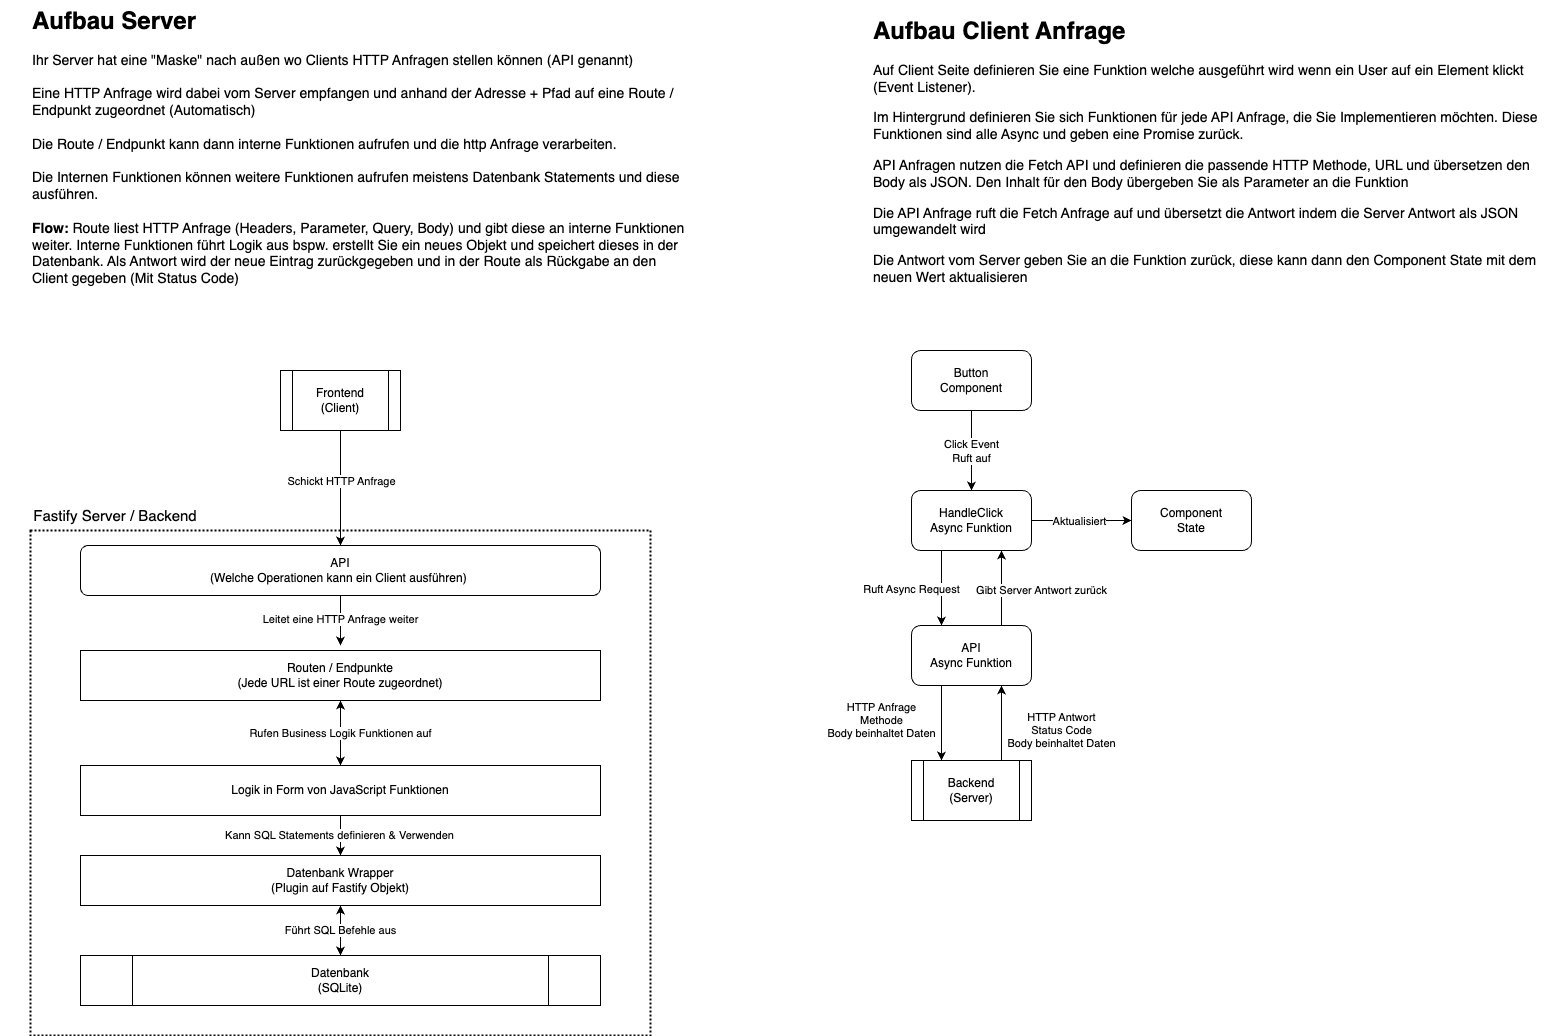

The diagram above was exported from draw.io. Its source (the exported page's mxGraphModel, read from the mxfile embedded in the PNG):
<mxGraphModel dx="1659" dy="925" grid="1" gridSize="10" guides="1" tooltips="1" connect="1" arrows="1" fold="1" page="1" pageScale="1" pageWidth="827" pageHeight="1169" math="0" shadow="0">
  <root>
    <mxCell id="0" />
    <mxCell id="1" parent="0" />
    <mxCell id="9IkPZco04S8tnA3BkOPl-19" value="" style="whiteSpace=wrap;html=1;fillColor=none;strokeWidth=2;dashed=1;dashPattern=1 1;" vertex="1" parent="1">
      <mxGeometry x="119" y="600" width="620" height="505" as="geometry" />
    </mxCell>
    <mxCell id="9IkPZco04S8tnA3BkOPl-15" style="edgeStyle=orthogonalEdgeStyle;rounded=0;orthogonalLoop=1;jettySize=auto;html=1;entryX=0.5;entryY=0;entryDx=0;entryDy=0;" edge="1" parent="1" source="9IkPZco04S8tnA3BkOPl-2" target="9IkPZco04S8tnA3BkOPl-3">
      <mxGeometry relative="1" as="geometry" />
    </mxCell>
    <mxCell id="9IkPZco04S8tnA3BkOPl-16" value="Schickt HTTP Anfrage" style="edgeLabel;html=1;align=center;verticalAlign=middle;resizable=0;points=[];" vertex="1" connectable="0" parent="9IkPZco04S8tnA3BkOPl-15">
      <mxGeometry x="-0.1257" y="1" relative="1" as="geometry">
        <mxPoint as="offset" />
      </mxGeometry>
    </mxCell>
    <mxCell id="9IkPZco04S8tnA3BkOPl-2" value="Frontend&lt;div&gt;(Client)&lt;/div&gt;" style="shape=process;whiteSpace=wrap;html=1;backgroundOutline=1;" vertex="1" parent="1">
      <mxGeometry x="369" y="440" width="120" height="60" as="geometry" />
    </mxCell>
    <mxCell id="9IkPZco04S8tnA3BkOPl-12" style="edgeStyle=orthogonalEdgeStyle;rounded=0;orthogonalLoop=1;jettySize=auto;html=1;" edge="1" parent="1" source="9IkPZco04S8tnA3BkOPl-3">
      <mxGeometry relative="1" as="geometry">
        <mxPoint x="429" y="715" as="targetPoint" />
        <Array as="points">
          <mxPoint x="429" y="705" />
          <mxPoint x="429" y="705" />
        </Array>
      </mxGeometry>
    </mxCell>
    <mxCell id="9IkPZco04S8tnA3BkOPl-13" value="Leitet eine HTTP Anfrage weiter" style="edgeLabel;html=1;align=center;verticalAlign=middle;resizable=0;points=[];" vertex="1" connectable="0" parent="9IkPZco04S8tnA3BkOPl-12">
      <mxGeometry x="0.3" y="2" relative="1" as="geometry">
        <mxPoint x="-2" y="-9" as="offset" />
      </mxGeometry>
    </mxCell>
    <mxCell id="9IkPZco04S8tnA3BkOPl-3" value="API&lt;div&gt;(Welche Operationen kann ein Client ausführen)&amp;nbsp;&lt;/div&gt;" style="rounded=1;whiteSpace=wrap;html=1;" vertex="1" parent="1">
      <mxGeometry x="169" y="615" width="520" height="50" as="geometry" />
    </mxCell>
    <mxCell id="9IkPZco04S8tnA3BkOPl-11" value="Rufen Business Logik Funktionen auf" style="edgeStyle=orthogonalEdgeStyle;rounded=0;orthogonalLoop=1;jettySize=auto;html=1;startArrow=classic;startFill=1;" edge="1" parent="1" source="9IkPZco04S8tnA3BkOPl-4" target="9IkPZco04S8tnA3BkOPl-5">
      <mxGeometry relative="1" as="geometry">
        <Array as="points">
          <mxPoint x="429" y="795" />
          <mxPoint x="429" y="795" />
        </Array>
      </mxGeometry>
    </mxCell>
    <mxCell id="9IkPZco04S8tnA3BkOPl-4" value="Routen / Endpunkte&lt;div&gt;(Jede URL ist einer Route zugeordnet)&lt;/div&gt;" style="rounded=0;whiteSpace=wrap;html=1;" vertex="1" parent="1">
      <mxGeometry x="169" y="720" width="520" height="50" as="geometry" />
    </mxCell>
    <mxCell id="9IkPZco04S8tnA3BkOPl-9" style="edgeStyle=orthogonalEdgeStyle;rounded=0;orthogonalLoop=1;jettySize=auto;html=1;entryX=0.5;entryY=0;entryDx=0;entryDy=0;" edge="1" parent="1" source="9IkPZco04S8tnA3BkOPl-5" target="9IkPZco04S8tnA3BkOPl-6">
      <mxGeometry relative="1" as="geometry" />
    </mxCell>
    <mxCell id="9IkPZco04S8tnA3BkOPl-10" value="Kann SQL Statements definieren &amp;amp; Verwenden" style="edgeLabel;html=1;align=center;verticalAlign=middle;resizable=0;points=[];" vertex="1" connectable="0" parent="9IkPZco04S8tnA3BkOPl-9">
      <mxGeometry x="-0.03" y="-1" relative="1" as="geometry">
        <mxPoint as="offset" />
      </mxGeometry>
    </mxCell>
    <mxCell id="9IkPZco04S8tnA3BkOPl-5" value="Logik in Form von JavaScript Funktionen" style="rounded=0;whiteSpace=wrap;html=1;" vertex="1" parent="1">
      <mxGeometry x="169" y="835" width="520" height="50" as="geometry" />
    </mxCell>
    <mxCell id="9IkPZco04S8tnA3BkOPl-8" value="Führt SQL Befehle aus" style="edgeStyle=orthogonalEdgeStyle;rounded=0;orthogonalLoop=1;jettySize=auto;html=1;entryX=0.5;entryY=0;entryDx=0;entryDy=0;startArrow=classic;startFill=1;" edge="1" parent="1" source="9IkPZco04S8tnA3BkOPl-6" target="9IkPZco04S8tnA3BkOPl-7">
      <mxGeometry relative="1" as="geometry">
        <Array as="points">
          <mxPoint x="429" y="995" />
          <mxPoint x="429" y="995" />
        </Array>
      </mxGeometry>
    </mxCell>
    <mxCell id="9IkPZco04S8tnA3BkOPl-6" value="Datenbank Wrapper&lt;div&gt;(Plugin auf Fastify Objekt)&lt;/div&gt;" style="rounded=0;whiteSpace=wrap;html=1;" vertex="1" parent="1">
      <mxGeometry x="169" y="925" width="520" height="50" as="geometry" />
    </mxCell>
    <mxCell id="9IkPZco04S8tnA3BkOPl-7" value="Datenbank&lt;div&gt;(SQLite)&lt;/div&gt;" style="shape=process;whiteSpace=wrap;html=1;backgroundOutline=1;" vertex="1" parent="1">
      <mxGeometry x="169" y="1025" width="520" height="50" as="geometry" />
    </mxCell>
    <mxCell id="9IkPZco04S8tnA3BkOPl-20" value="Fastify Server / Backend" style="text;html=1;align=center;verticalAlign=middle;whiteSpace=wrap;rounded=0;fontSize=15;" vertex="1" parent="1">
      <mxGeometry x="89" y="570" width="230" height="30" as="geometry" />
    </mxCell>
    <mxCell id="9KXWCfRgOWQvaWGVxLQq-23" style="edgeStyle=orthogonalEdgeStyle;rounded=0;orthogonalLoop=1;jettySize=auto;html=1;exitX=0.75;exitY=0;exitDx=0;exitDy=0;entryX=0.75;entryY=1;entryDx=0;entryDy=0;" edge="1" parent="1" source="9IkPZco04S8tnA3BkOPl-23" target="9KXWCfRgOWQvaWGVxLQq-4">
      <mxGeometry relative="1" as="geometry" />
    </mxCell>
    <mxCell id="9KXWCfRgOWQvaWGVxLQq-24" value="HTTP Antwort&lt;div&gt;Status Code&lt;/div&gt;&lt;div&gt;Body beinhaltet Daten&lt;/div&gt;" style="edgeLabel;html=1;align=center;verticalAlign=middle;resizable=0;points=[];" vertex="1" connectable="0" parent="9KXWCfRgOWQvaWGVxLQq-23">
      <mxGeometry x="0.136" relative="1" as="geometry">
        <mxPoint x="60" y="12" as="offset" />
      </mxGeometry>
    </mxCell>
    <mxCell id="9IkPZco04S8tnA3BkOPl-23" value="Backend&lt;div&gt;(Server)&lt;/div&gt;" style="shape=process;whiteSpace=wrap;html=1;backgroundOutline=1;" vertex="1" parent="1">
      <mxGeometry x="1000" y="830" width="120" height="60" as="geometry" />
    </mxCell>
    <mxCell id="9IkPZco04S8tnA3BkOPl-24" value="&lt;h1 style=&quot;margin-top: 0px;&quot;&gt;Aufbau Server&lt;/h1&gt;&lt;div style=&quot;font-size: 14px;&quot;&gt;&lt;font style=&quot;font-size: 14px;&quot;&gt;Ihr Server hat eine &quot;Maske&quot; nach außen wo Clients HTTP Anfragen stellen können (API genannt)&lt;/font&gt;&lt;/div&gt;&lt;div style=&quot;font-size: 14px;&quot;&gt;&lt;font style=&quot;font-size: 14px;&quot;&gt;&lt;br&gt;&lt;/font&gt;&lt;/div&gt;&lt;div style=&quot;font-size: 14px;&quot;&gt;&lt;font style=&quot;font-size: 14px;&quot;&gt;Eine HTTP Anfrage wird dabei vom Server empfangen und anhand der Adresse + Pfad auf eine Route / Endpunkt zugeordnet (Automatisch)&lt;/font&gt;&lt;/div&gt;&lt;div style=&quot;font-size: 14px;&quot;&gt;&lt;font style=&quot;font-size: 14px;&quot;&gt;&lt;br&gt;&lt;/font&gt;&lt;/div&gt;&lt;div style=&quot;font-size: 14px;&quot;&gt;&lt;font style=&quot;font-size: 14px;&quot;&gt;Die Route / Endpunkt kann dann interne Funktionen aufrufen und die http Anfrage verarbeiten.&lt;/font&gt;&lt;/div&gt;&lt;div style=&quot;font-size: 14px;&quot;&gt;&lt;font style=&quot;font-size: 14px;&quot;&gt;&lt;br&gt;&lt;/font&gt;&lt;/div&gt;&lt;div style=&quot;font-size: 14px;&quot;&gt;&lt;font style=&quot;font-size: 14px;&quot;&gt;Die Internen Funktionen können weitere Funktionen aufrufen meistens Datenbank Statements und diese ausführen.&lt;/font&gt;&lt;/div&gt;&lt;div style=&quot;font-size: 14px;&quot;&gt;&lt;font style=&quot;font-size: 14px;&quot;&gt;&lt;br&gt;&lt;/font&gt;&lt;/div&gt;&lt;div style=&quot;font-size: 14px;&quot;&gt;&lt;font style=&quot;font-size: 14px;&quot;&gt;&lt;b style=&quot;&quot;&gt;Flow: &lt;/b&gt;Route liest HTTP Anfrage (Headers, Parameter, Query, Body) und gibt diese an interne Funktionen weiter. Interne Funktionen führt Logik aus bspw. erstellt Sie ein neues Objekt und speichert dieses in der Datenbank. Als Antwort wird der neue Eintrag zurückgegeben und in der Route als Rückgabe an den Client gegeben (Mit Status Code)&lt;/font&gt;&lt;/div&gt;" style="text;html=1;whiteSpace=wrap;overflow=hidden;rounded=0;" vertex="1" parent="1">
      <mxGeometry x="119" y="70" width="661" height="320" as="geometry" />
    </mxCell>
    <mxCell id="9KXWCfRgOWQvaWGVxLQq-1" value="&lt;h1 style=&quot;margin-top: 0px;&quot;&gt;Aufbau Client Anfrage&lt;/h1&gt;&lt;p style=&quot;font-size: 14px;&quot;&gt;&lt;font style=&quot;font-size: 14px;&quot;&gt;Auf Client Seite definieren Sie eine Funktion welche ausgeführt wird wenn ein User auf ein Element klickt (Event Listener).&lt;/font&gt;&lt;/p&gt;&lt;p style=&quot;font-size: 14px;&quot;&gt;&lt;font style=&quot;font-size: 14px;&quot;&gt;Im Hintergrund definieren Sie sich Funktionen für jede API Anfrage, die Sie Implementieren möchten. Diese Funktionen sind alle Async und geben eine Promise zurück.&lt;/font&gt;&lt;/p&gt;&lt;p style=&quot;font-size: 14px;&quot;&gt;&lt;font style=&quot;font-size: 14px;&quot;&gt;API Anfragen nutzen die Fetch API und definieren die passende HTTP Methode, URL und übersetzen den Body als JSON. Den Inhalt für den Body übergeben Sie als Parameter an die Funktion&lt;/font&gt;&lt;/p&gt;&lt;p style=&quot;font-size: 14px;&quot;&gt;&lt;font style=&quot;font-size: 14px;&quot;&gt;Die API Anfrage ruft die Fetch Anfrage auf und übersetzt die Antwort indem die Server Antwort als JSON umgewandelt wird&lt;/font&gt;&lt;/p&gt;&lt;p style=&quot;font-size: 14px;&quot;&gt;&lt;font style=&quot;font-size: 14px;&quot;&gt;Die Antwort vom Server geben Sie an die Funktion zurück, diese kann dann den Component State mit dem neuen Wert aktualisieren&lt;/font&gt;&lt;/p&gt;&lt;p&gt;&lt;br&gt;&lt;/p&gt;" style="text;html=1;whiteSpace=wrap;overflow=hidden;rounded=0;" vertex="1" parent="1">
      <mxGeometry x="960" y="80" width="680" height="340" as="geometry" />
    </mxCell>
    <mxCell id="9KXWCfRgOWQvaWGVxLQq-5" style="edgeStyle=orthogonalEdgeStyle;rounded=0;orthogonalLoop=1;jettySize=auto;html=1;" edge="1" parent="1" source="9KXWCfRgOWQvaWGVxLQq-2" target="9KXWCfRgOWQvaWGVxLQq-3">
      <mxGeometry relative="1" as="geometry" />
    </mxCell>
    <mxCell id="9KXWCfRgOWQvaWGVxLQq-6" value="Click Event&lt;br&gt;Ruft auf" style="edgeLabel;html=1;align=center;verticalAlign=middle;resizable=0;points=[];" vertex="1" connectable="0" parent="9KXWCfRgOWQvaWGVxLQq-5">
      <mxGeometry x="-0.035" relative="1" as="geometry">
        <mxPoint y="2" as="offset" />
      </mxGeometry>
    </mxCell>
    <mxCell id="9KXWCfRgOWQvaWGVxLQq-2" value="Button&lt;br&gt;Component" style="rounded=1;whiteSpace=wrap;html=1;" vertex="1" parent="1">
      <mxGeometry x="1000" y="420" width="120" height="60" as="geometry" />
    </mxCell>
    <mxCell id="9KXWCfRgOWQvaWGVxLQq-7" style="edgeStyle=orthogonalEdgeStyle;rounded=0;orthogonalLoop=1;jettySize=auto;html=1;exitX=0.25;exitY=1;exitDx=0;exitDy=0;entryX=0.25;entryY=0;entryDx=0;entryDy=0;" edge="1" parent="1" source="9KXWCfRgOWQvaWGVxLQq-3" target="9KXWCfRgOWQvaWGVxLQq-4">
      <mxGeometry relative="1" as="geometry" />
    </mxCell>
    <mxCell id="9KXWCfRgOWQvaWGVxLQq-8" value="Ruft Async Request" style="edgeLabel;html=1;align=center;verticalAlign=middle;resizable=0;points=[];" vertex="1" connectable="0" parent="9KXWCfRgOWQvaWGVxLQq-7">
      <mxGeometry x="0.0293" relative="1" as="geometry">
        <mxPoint x="-30" as="offset" />
      </mxGeometry>
    </mxCell>
    <mxCell id="9KXWCfRgOWQvaWGVxLQq-12" style="edgeStyle=orthogonalEdgeStyle;rounded=0;orthogonalLoop=1;jettySize=auto;html=1;" edge="1" parent="1" source="9KXWCfRgOWQvaWGVxLQq-3" target="9KXWCfRgOWQvaWGVxLQq-11">
      <mxGeometry relative="1" as="geometry" />
    </mxCell>
    <mxCell id="9KXWCfRgOWQvaWGVxLQq-13" value="Aktualisiert" style="edgeLabel;html=1;align=center;verticalAlign=middle;resizable=0;points=[];" vertex="1" connectable="0" parent="9KXWCfRgOWQvaWGVxLQq-12">
      <mxGeometry x="-0.044" y="-1" relative="1" as="geometry">
        <mxPoint as="offset" />
      </mxGeometry>
    </mxCell>
    <mxCell id="9KXWCfRgOWQvaWGVxLQq-3" value="HandleClick&lt;br&gt;Async Funktion" style="rounded=1;whiteSpace=wrap;html=1;" vertex="1" parent="1">
      <mxGeometry x="1000" y="560" width="120" height="60" as="geometry" />
    </mxCell>
    <mxCell id="9KXWCfRgOWQvaWGVxLQq-9" style="edgeStyle=orthogonalEdgeStyle;rounded=0;orthogonalLoop=1;jettySize=auto;html=1;exitX=0.75;exitY=0;exitDx=0;exitDy=0;entryX=0.75;entryY=1;entryDx=0;entryDy=0;" edge="1" parent="1" source="9KXWCfRgOWQvaWGVxLQq-4" target="9KXWCfRgOWQvaWGVxLQq-3">
      <mxGeometry relative="1" as="geometry" />
    </mxCell>
    <mxCell id="9KXWCfRgOWQvaWGVxLQq-10" value="Gibt Server Antwort zurück" style="edgeLabel;html=1;align=center;verticalAlign=middle;resizable=0;points=[];" vertex="1" connectable="0" parent="9KXWCfRgOWQvaWGVxLQq-9">
      <mxGeometry x="0.0347" y="1" relative="1" as="geometry">
        <mxPoint x="41" y="4" as="offset" />
      </mxGeometry>
    </mxCell>
    <mxCell id="9KXWCfRgOWQvaWGVxLQq-21" style="edgeStyle=orthogonalEdgeStyle;rounded=0;orthogonalLoop=1;jettySize=auto;html=1;exitX=0.25;exitY=1;exitDx=0;exitDy=0;entryX=0.25;entryY=0;entryDx=0;entryDy=0;" edge="1" parent="1" source="9KXWCfRgOWQvaWGVxLQq-4" target="9IkPZco04S8tnA3BkOPl-23">
      <mxGeometry relative="1" as="geometry" />
    </mxCell>
    <mxCell id="9KXWCfRgOWQvaWGVxLQq-22" value="HTTP Anfrage&lt;div&gt;Methode&lt;/div&gt;&lt;div&gt;Body beinhaltet Daten&lt;/div&gt;" style="edgeLabel;html=1;align=center;verticalAlign=middle;resizable=0;points=[];" vertex="1" connectable="0" parent="9KXWCfRgOWQvaWGVxLQq-21">
      <mxGeometry x="0.0133" y="-1" relative="1" as="geometry">
        <mxPoint x="-59" y="-3" as="offset" />
      </mxGeometry>
    </mxCell>
    <mxCell id="9KXWCfRgOWQvaWGVxLQq-4" value="API &lt;br&gt;Async Funktion" style="rounded=1;whiteSpace=wrap;html=1;" vertex="1" parent="1">
      <mxGeometry x="1000" y="695" width="120" height="60" as="geometry" />
    </mxCell>
    <mxCell id="9KXWCfRgOWQvaWGVxLQq-11" value="Component&lt;div&gt;State&lt;/div&gt;" style="rounded=1;whiteSpace=wrap;html=1;" vertex="1" parent="1">
      <mxGeometry x="1220" y="560" width="120" height="60" as="geometry" />
    </mxCell>
  </root>
</mxGraphModel>